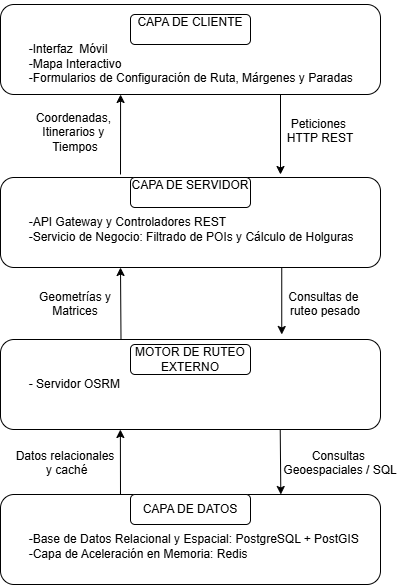

The diagram above was exported from draw.io. Its source (the exported page's mxGraphModel, read from the mxfile embedded in the PNG):
<mxGraphModel dx="1253" dy="1142" grid="1" gridSize="10" guides="1" tooltips="1" connect="1" arrows="1" fold="1" page="1" pageScale="1" pageWidth="827" pageHeight="1169" math="0" shadow="0">
  <root>
    <mxCell id="0" />
    <mxCell id="1" parent="0" />
    <mxCell id="e0Ctv4UbQZrpakN2CnFg-2" parent="1" style="rounded=1;whiteSpace=wrap;html=1;roundedPerimeter=1;align=left;" value="&lt;div&gt;&lt;br&gt;&lt;/div&gt;&lt;div&gt;&lt;br&gt;&lt;/div&gt;&lt;div&gt;&lt;span style=&quot;background-color: transparent; color: light-dark(#000000, var(--ge-light-color, #ffffff));&quot;&gt;&amp;nbsp;&lt;/span&gt;&lt;span style=&quot;background-color: transparent; color: light-dark(#000000, var(--ge-light-color, #ffffff)); white-space: pre;&quot;&gt;&#09;&lt;/span&gt;&lt;span style=&quot;background-color: transparent; color: light-dark(#000000, var(--ge-light-color, #ffffff));&quot;&gt;-Interfaz&amp;nbsp; Móvil&amp;nbsp;&lt;/span&gt;&lt;/div&gt;&lt;div&gt;&amp;nbsp;&lt;span style=&quot;white-space: pre;&quot;&gt;&#09;&lt;/span&gt;-Mapa Interactivo&lt;/div&gt;&lt;div&gt;&lt;span style=&quot;white-space: pre;&quot;&gt;&#09;&lt;/span&gt;-Formularios de Configuración de Ruta, Márgenes y Paradas&lt;/div&gt;" vertex="1">
      <mxGeometry height="90" width="380" x="200" y="70" as="geometry" />
    </mxCell>
    <mxCell id="e0Ctv4UbQZrpakN2CnFg-3" parent="1" style="rounded=1;whiteSpace=wrap;html=1;roundedPerimeter=1;" value="&#10;CAPA DE CLIENTE&#10;&#10;" vertex="1">
      <mxGeometry height="30" width="120" x="330" y="80" as="geometry" />
    </mxCell>
    <mxCell id="e0Ctv4UbQZrpakN2CnFg-5" parent="1" style="rounded=1;whiteSpace=wrap;html=1;roundedPerimeter=1;align=left;" value="&lt;div&gt;&lt;br&gt;&lt;/div&gt;&lt;div&gt;&lt;br&gt;&lt;/div&gt;&lt;div&gt;&lt;span style=&quot;background-color: transparent; color: light-dark(#000000, var(--ge-light-color, #ffffff));&quot;&gt;&amp;nbsp;&lt;/span&gt;&lt;span style=&quot;background-color: transparent; color: light-dark(#000000, var(--ge-light-color, #ffffff)); white-space: pre;&quot;&gt;&#09;&lt;/span&gt;&lt;span style=&quot;background-color: transparent; color: light-dark(#000000, var(--ge-light-color, #ffffff));&quot;&gt;-&lt;/span&gt;&lt;span style=&quot;background-color: transparent; color: light-dark(#000000, var(--ge-light-color, #ffffff));&quot;&gt;API Gateway y Controladores REST&lt;/span&gt;&lt;/div&gt;&lt;div&gt;&amp;nbsp;&lt;span style=&quot;white-space: pre;&quot;&gt;&#09;&lt;/span&gt;-Servicio de Negocio: Filtrado de POIs y Cálculo de Holguras&lt;/div&gt;&lt;div&gt;&lt;br&gt;&lt;/div&gt;" vertex="1">
      <mxGeometry height="90" width="380" x="200" y="243" as="geometry" />
    </mxCell>
    <mxCell id="e0Ctv4UbQZrpakN2CnFg-6" parent="1" style="rounded=1;whiteSpace=wrap;html=1;roundedPerimeter=1;align=left;" value="&lt;span style=&quot;white-space: pre;&quot;&gt;&#09;&lt;/span&gt;- Servidor OSRM" vertex="1">
      <mxGeometry height="90" width="380" x="200" y="405" as="geometry" />
    </mxCell>
    <mxCell id="e0Ctv4UbQZrpakN2CnFg-7" parent="1" style="rounded=1;whiteSpace=wrap;html=1;roundedPerimeter=1;align=left;" value="&lt;div&gt;&lt;br&gt;&lt;/div&gt;&lt;div&gt;&lt;br&gt;&lt;/div&gt;&lt;div&gt;&lt;span style=&quot;background-color: transparent; color: light-dark(#000000, var(--ge-light-color, #ffffff));&quot;&gt;&amp;nbsp;&lt;/span&gt;&lt;span style=&quot;background-color: transparent; color: light-dark(#000000, var(--ge-light-color, #ffffff)); white-space: pre;&quot;&gt;&#09;&lt;/span&gt;&lt;span style=&quot;background-color: transparent; color: light-dark(#000000, var(--ge-light-color, #ffffff));&quot;&gt;-&lt;/span&gt;Base de Datos Relacional y Espacial: PostgreSQL + PostGIS&lt;span style=&quot;background-color: transparent; color: light-dark(#000000, var(--ge-light-color, #ffffff));&quot;&gt;&amp;nbsp;&lt;/span&gt;&lt;/div&gt;&lt;div&gt;&amp;nbsp;&lt;span style=&quot;white-space: pre;&quot;&gt;&#09;&lt;/span&gt;-Capa de Aceleración en Memoria: Redis&lt;/div&gt;&lt;div&gt;&lt;span style=&quot;white-space: pre;&quot;&gt;&#09;&lt;/span&gt;&lt;/div&gt;" vertex="1">
      <mxGeometry height="90" width="380" x="200" y="560" as="geometry" />
    </mxCell>
    <mxCell id="e0Ctv4UbQZrpakN2CnFg-8" parent="1" style="rounded=1;whiteSpace=wrap;html=1;roundedPerimeter=1;" value="&#10;CAPA DE SERVIDOR&#10;&#10;" vertex="1">
      <mxGeometry height="30" width="120" x="330" y="243" as="geometry" />
    </mxCell>
    <mxCell id="e0Ctv4UbQZrpakN2CnFg-9" parent="1" style="rounded=1;whiteSpace=wrap;html=1;roundedPerimeter=1;" value="MOTOR DE RUTEO EXTERNO" vertex="1">
      <mxGeometry height="30" width="120" x="330" y="410" as="geometry" />
    </mxCell>
    <mxCell id="e0Ctv4UbQZrpakN2CnFg-10" parent="1" style="rounded=1;whiteSpace=wrap;html=1;roundedPerimeter=1;" value="CAPA DE DATOS" vertex="1">
      <mxGeometry height="30" width="120" x="330" y="560" as="geometry" />
    </mxCell>
    <mxCell id="e0Ctv4UbQZrpakN2CnFg-11" edge="1" parent="1" style="endArrow=classic;html=1;rounded=0;defaultLabelBackgroundColor=page;entryX=0.316;entryY=1;entryDx=0;entryDy=0;" target="e0Ctv4UbQZrpakN2CnFg-2" value="">
      <mxGeometry height="50" relative="1" width="50" as="geometry">
        <mxPoint x="320" y="240" as="sourcePoint" />
        <mxPoint x="370" y="190" as="targetPoint" />
      </mxGeometry>
    </mxCell>
    <mxCell id="e0Ctv4UbQZrpakN2CnFg-12" edge="1" parent="1" style="endArrow=classic;html=1;rounded=0;defaultLabelBackgroundColor=page;" value="">
      <mxGeometry height="50" relative="1" width="50" as="geometry">
        <mxPoint x="480" y="160" as="sourcePoint" />
        <mxPoint x="480" y="240" as="targetPoint" />
      </mxGeometry>
    </mxCell>
    <mxCell id="e0Ctv4UbQZrpakN2CnFg-13" edge="1" parent="1" source="e0Ctv4UbQZrpakN2CnFg-6" style="endArrow=classic;html=1;rounded=0;defaultLabelBackgroundColor=page;exitX=0.316;exitY=-0.003;exitDx=0;exitDy=0;" value="">
      <mxGeometry height="50" relative="1" width="50" as="geometry">
        <mxPoint x="310" y="393" as="sourcePoint" />
        <mxPoint x="320" y="333" as="targetPoint" />
      </mxGeometry>
    </mxCell>
    <mxCell id="e0Ctv4UbQZrpakN2CnFg-14" edge="1" parent="1" style="endArrow=classic;html=1;rounded=0;defaultLabelBackgroundColor=page;entryX=0.311;entryY=1.012;entryDx=0;entryDy=0;" target="e0Ctv4UbQZrpakN2CnFg-6" value="">
      <mxGeometry height="50" relative="1" width="50" as="geometry">
        <mxPoint x="320" y="560" as="sourcePoint" />
        <mxPoint x="310" y="500" as="targetPoint" />
      </mxGeometry>
    </mxCell>
    <mxCell id="e0Ctv4UbQZrpakN2CnFg-15" edge="1" parent="1" source="e0Ctv4UbQZrpakN2CnFg-5" style="endArrow=classic;html=1;rounded=0;defaultLabelBackgroundColor=page;exitX=0.731;exitY=0.981;exitDx=0;exitDy=0;" value="">
      <mxGeometry height="50" relative="1" width="50" as="geometry">
        <mxPoint x="480" y="340" as="sourcePoint" />
        <mxPoint x="481.25" y="400" as="targetPoint" />
      </mxGeometry>
    </mxCell>
    <mxCell id="e0Ctv4UbQZrpakN2CnFg-17" edge="1" parent="1" source="e0Ctv4UbQZrpakN2CnFg-6" style="endArrow=classic;html=1;rounded=0;defaultLabelBackgroundColor=page;entryX=0.741;entryY=-0.007;entryDx=0;entryDy=0;exitX=0.73;exitY=0.987;exitDx=0;exitDy=0;" target="e0Ctv4UbQZrpakN2CnFg-7" value="">
      <mxGeometry height="50" relative="1" width="50" as="geometry">
        <mxPoint x="480" y="500" as="sourcePoint" />
        <mxPoint x="530" y="450" as="targetPoint" />
      </mxGeometry>
    </mxCell>
    <mxCell id="e0Ctv4UbQZrpakN2CnFg-18" parent="1" style="text;whiteSpace=wrap;html=1;align=center;" value="Peticiones&amp;nbsp;&lt;div&gt;HTTP REST&lt;/div&gt;" vertex="1">
      <mxGeometry height="40" width="80" x="480" y="176" as="geometry" />
    </mxCell>
    <mxCell id="e0Ctv4UbQZrpakN2CnFg-19" parent="1" style="text;whiteSpace=wrap;html=1;align=center;" value="Consultas de&amp;nbsp;&lt;div&gt;ruteo pesado&lt;/div&gt;" vertex="1">
      <mxGeometry height="40" width="90" x="480" y="349" as="geometry" />
    </mxCell>
    <mxCell id="e0Ctv4UbQZrpakN2CnFg-20" parent="1" style="text;whiteSpace=wrap;html=1;align=center;" value="Consultas&amp;nbsp;&lt;div&gt;Geoespaciales / SQL&lt;/div&gt;" vertex="1">
      <mxGeometry height="40" width="120" x="480" y="508" as="geometry" />
    </mxCell>
    <mxCell id="e0Ctv4UbQZrpakN2CnFg-21" parent="1" style="text;whiteSpace=wrap;html=1;align=center;" value="Coordenadas,&amp;nbsp;&lt;div&gt;Itinerarios y&amp;nbsp;&lt;/div&gt;&lt;div style=&quot;&quot;&gt;Tiempos&lt;/div&gt;" vertex="1">
      <mxGeometry height="52" width="90" x="230" y="170" as="geometry" />
    </mxCell>
    <mxCell id="e0Ctv4UbQZrpakN2CnFg-22" parent="1" style="text;whiteSpace=wrap;html=1;align=center;" value="Geometrías&amp;nbsp;y Matrices" vertex="1">
      <mxGeometry height="40" width="70" x="240" y="349" as="geometry" />
    </mxCell>
    <mxCell id="e0Ctv4UbQZrpakN2CnFg-23" parent="1" style="text;whiteSpace=wrap;html=1;align=center;" value="Datos relacionales&lt;div&gt;&amp;nbsp;y caché&lt;/div&gt;" vertex="1">
      <mxGeometry height="40" width="110" x="210" y="508" as="geometry" />
    </mxCell>
  </root>
</mxGraphModel>